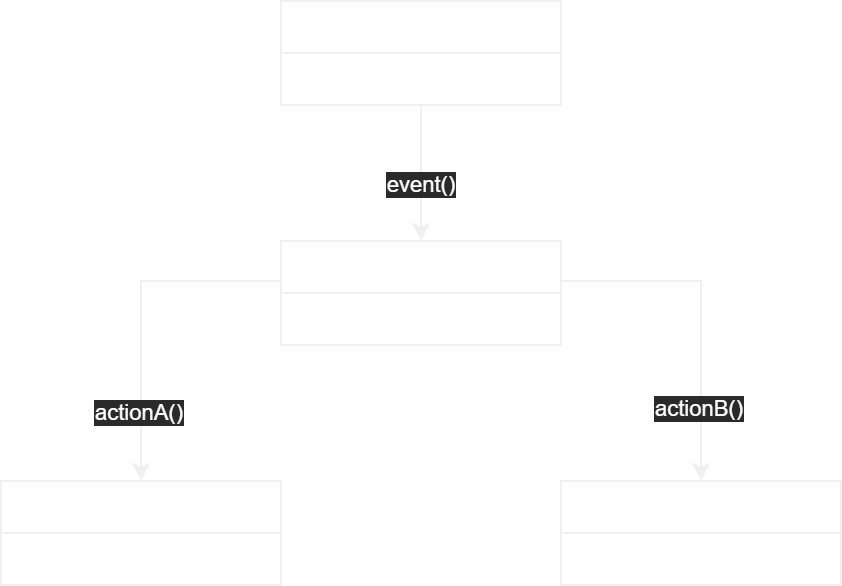

The diagram above was exported from draw.io. Its source (the exported page's mxGraphModel, read from the mxfile embedded in the PNG):
<mxGraphModel dx="449" dy="326" grid="1" gridSize="10" guides="1" tooltips="1" connect="1" arrows="1" fold="1" page="1" pageScale="1" pageWidth="850" pageHeight="1100" math="0" shadow="0">
  <root>
    <mxCell id="0" />
    <mxCell id="1" parent="0" />
    <mxCell id="BtDmxe3eo7TYlY4e0Mng-8" style="edgeStyle=orthogonalEdgeStyle;rounded=0;orthogonalLoop=1;jettySize=auto;html=1;fontColor=#FFFFFF;labelBorderColor=none;" parent="1" source="BtDmxe3eo7TYlY4e0Mng-1" target="BtDmxe3eo7TYlY4e0Mng-5" edge="1">
      <mxGeometry relative="1" as="geometry" />
    </mxCell>
    <mxCell id="BtDmxe3eo7TYlY4e0Mng-9" value="event()" style="edgeLabel;html=1;align=center;verticalAlign=middle;resizable=0;points=[];fontColor=#FFFFFF;labelBorderColor=none;" parent="BtDmxe3eo7TYlY4e0Mng-8" vertex="1" connectable="0">
      <mxGeometry x="0.1667" relative="1" as="geometry">
        <mxPoint as="offset" />
      </mxGeometry>
    </mxCell>
    <mxCell id="BtDmxe3eo7TYlY4e0Mng-1" value="UI" style="swimlane;fontStyle=0;childLayout=stackLayout;horizontal=1;startSize=26;fillColor=none;horizontalStack=0;resizeParent=1;resizeParentMax=0;resizeLast=0;collapsible=1;marginBottom=0;fontColor=#FFFFFF;labelBorderColor=none;" parent="1" vertex="1">
      <mxGeometry x="390" y="110" width="140" height="52" as="geometry" />
    </mxCell>
    <mxCell id="BtDmxe3eo7TYlY4e0Mng-10" style="edgeStyle=orthogonalEdgeStyle;rounded=0;orthogonalLoop=1;jettySize=auto;html=1;fontColor=#FFFFFF;labelBorderColor=none;" parent="1" source="BtDmxe3eo7TYlY4e0Mng-5" target="BtDmxe3eo7TYlY4e0Mng-6" edge="1">
      <mxGeometry relative="1" as="geometry">
        <Array as="points">
          <mxPoint x="320" y="250" />
        </Array>
      </mxGeometry>
    </mxCell>
    <mxCell id="BtDmxe3eo7TYlY4e0Mng-12" value="actionA()" style="edgeLabel;html=1;align=center;verticalAlign=middle;resizable=0;points=[];fontColor=#FFFFFF;labelBorderColor=none;" parent="BtDmxe3eo7TYlY4e0Mng-10" vertex="1" connectable="0">
      <mxGeometry x="0.5961" y="-1" relative="1" as="geometry">
        <mxPoint as="offset" />
      </mxGeometry>
    </mxCell>
    <mxCell id="BtDmxe3eo7TYlY4e0Mng-11" style="edgeStyle=orthogonalEdgeStyle;rounded=0;orthogonalLoop=1;jettySize=auto;html=1;fontColor=#FFFFFF;labelBorderColor=none;" parent="1" source="BtDmxe3eo7TYlY4e0Mng-5" target="BtDmxe3eo7TYlY4e0Mng-7" edge="1">
      <mxGeometry relative="1" as="geometry">
        <Array as="points">
          <mxPoint x="600" y="250" />
        </Array>
      </mxGeometry>
    </mxCell>
    <mxCell id="BtDmxe3eo7TYlY4e0Mng-13" value="actionB()" style="edgeLabel;html=1;align=center;verticalAlign=middle;resizable=0;points=[];fontColor=#FFFFFF;labelBorderColor=none;" parent="BtDmxe3eo7TYlY4e0Mng-11" vertex="1" connectable="0">
      <mxGeometry x="0.5667" y="-1" relative="1" as="geometry">
        <mxPoint as="offset" />
      </mxGeometry>
    </mxCell>
    <mxCell id="BtDmxe3eo7TYlY4e0Mng-5" value="Controller" style="swimlane;fontStyle=0;childLayout=stackLayout;horizontal=1;startSize=26;fillColor=none;horizontalStack=0;resizeParent=1;resizeParentMax=0;resizeLast=0;collapsible=1;marginBottom=0;fontColor=#FFFFFF;labelBorderColor=none;" parent="1" vertex="1">
      <mxGeometry x="390" y="230" width="140" height="52" as="geometry" />
    </mxCell>
    <mxCell id="BtDmxe3eo7TYlY4e0Mng-6" value="ClassA" style="swimlane;fontStyle=0;childLayout=stackLayout;horizontal=1;startSize=26;fillColor=none;horizontalStack=0;resizeParent=1;resizeParentMax=0;resizeLast=0;collapsible=1;marginBottom=0;fontColor=#FFFFFF;labelBorderColor=none;" parent="1" vertex="1">
      <mxGeometry x="250" y="350" width="140" height="52" as="geometry" />
    </mxCell>
    <mxCell id="BtDmxe3eo7TYlY4e0Mng-7" value="ClassB" style="swimlane;fontStyle=0;childLayout=stackLayout;horizontal=1;startSize=26;fillColor=none;horizontalStack=0;resizeParent=1;resizeParentMax=0;resizeLast=0;collapsible=1;marginBottom=0;fontColor=#FFFFFF;labelBorderColor=none;" parent="1" vertex="1">
      <mxGeometry x="530" y="350" width="140" height="52" as="geometry" />
    </mxCell>
  </root>
</mxGraphModel>